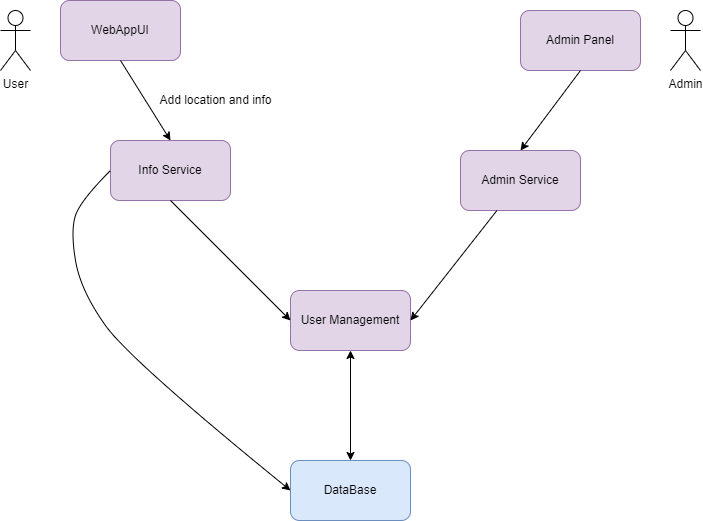

The diagram above was exported from draw.io. Its source (the exported page's mxGraphModel, read from the mxfile embedded in the PNG):
<mxGraphModel dx="1038" dy="579" grid="1" gridSize="10" guides="1" tooltips="1" connect="1" arrows="1" fold="1" page="1" pageScale="1" pageWidth="850" pageHeight="1100" math="0" shadow="0">
  <root>
    <mxCell id="0" />
    <mxCell id="1" parent="0" />
    <mxCell id="VQAxPu6g5we5AlrV5OsQ-3" value="WebAppUI" style="rounded=1;whiteSpace=wrap;html=1;fillColor=#e1d5e7;strokeColor=#9673a6;" vertex="1" parent="1">
      <mxGeometry x="120" y="80" width="120" height="60" as="geometry" />
    </mxCell>
    <mxCell id="VQAxPu6g5we5AlrV5OsQ-4" value="Admin Panel" style="rounded=1;whiteSpace=wrap;html=1;fillColor=#e1d5e7;strokeColor=#9673a6;" vertex="1" parent="1">
      <mxGeometry x="580" y="90" width="120" height="60" as="geometry" />
    </mxCell>
    <mxCell id="VQAxPu6g5we5AlrV5OsQ-5" value="Info Service" style="rounded=1;whiteSpace=wrap;html=1;fillColor=#e1d5e7;strokeColor=#9673a6;" vertex="1" parent="1">
      <mxGeometry x="170" y="220" width="120" height="60" as="geometry" />
    </mxCell>
    <mxCell id="VQAxPu6g5we5AlrV5OsQ-6" value="Admin Service" style="rounded=1;whiteSpace=wrap;html=1;fillColor=#e1d5e7;strokeColor=#9673a6;" vertex="1" parent="1">
      <mxGeometry x="520" y="230" width="120" height="60" as="geometry" />
    </mxCell>
    <mxCell id="VQAxPu6g5we5AlrV5OsQ-7" value="User Management" style="rounded=1;whiteSpace=wrap;html=1;fillColor=#e1d5e7;strokeColor=#9673a6;" vertex="1" parent="1">
      <mxGeometry x="350" y="370" width="120" height="60" as="geometry" />
    </mxCell>
    <mxCell id="VQAxPu6g5we5AlrV5OsQ-8" value="DataBase&lt;br&gt;" style="rounded=1;whiteSpace=wrap;html=1;fillColor=#dae8fc;strokeColor=#6c8ebf;" vertex="1" parent="1">
      <mxGeometry x="350" y="540" width="120" height="60" as="geometry" />
    </mxCell>
    <mxCell id="VQAxPu6g5we5AlrV5OsQ-9" value="" style="endArrow=classic;html=1;exitX=0.5;exitY=1;exitDx=0;exitDy=0;entryX=0.5;entryY=0;entryDx=0;entryDy=0;" edge="1" parent="1" source="VQAxPu6g5we5AlrV5OsQ-3" target="VQAxPu6g5we5AlrV5OsQ-5">
      <mxGeometry width="50" height="50" relative="1" as="geometry">
        <mxPoint x="400" y="260" as="sourcePoint" />
        <mxPoint x="450" y="210" as="targetPoint" />
      </mxGeometry>
    </mxCell>
    <mxCell id="VQAxPu6g5we5AlrV5OsQ-10" value="" style="endArrow=classic;html=1;exitX=0.5;exitY=1;exitDx=0;exitDy=0;entryX=0.5;entryY=0;entryDx=0;entryDy=0;" edge="1" parent="1" source="VQAxPu6g5we5AlrV5OsQ-4" target="VQAxPu6g5we5AlrV5OsQ-6">
      <mxGeometry width="50" height="50" relative="1" as="geometry">
        <mxPoint x="510" y="230" as="sourcePoint" />
        <mxPoint x="560" y="180" as="targetPoint" />
      </mxGeometry>
    </mxCell>
    <mxCell id="VQAxPu6g5we5AlrV5OsQ-11" value="" style="endArrow=classic;html=1;exitX=0.5;exitY=1;exitDx=0;exitDy=0;entryX=0;entryY=0.5;entryDx=0;entryDy=0;" edge="1" parent="1" source="VQAxPu6g5we5AlrV5OsQ-5" target="VQAxPu6g5we5AlrV5OsQ-7">
      <mxGeometry width="50" height="50" relative="1" as="geometry">
        <mxPoint x="230" y="360" as="sourcePoint" />
        <mxPoint x="280" y="310" as="targetPoint" />
      </mxGeometry>
    </mxCell>
    <mxCell id="VQAxPu6g5we5AlrV5OsQ-14" value="" style="curved=1;endArrow=classic;html=1;exitX=0;exitY=0.5;exitDx=0;exitDy=0;entryX=0;entryY=0.5;entryDx=0;entryDy=0;" edge="1" parent="1" source="VQAxPu6g5we5AlrV5OsQ-5" target="VQAxPu6g5we5AlrV5OsQ-8">
      <mxGeometry width="50" height="50" relative="1" as="geometry">
        <mxPoint x="120" y="370" as="sourcePoint" />
        <mxPoint x="170" y="320" as="targetPoint" />
        <Array as="points">
          <mxPoint x="140" y="280" />
          <mxPoint x="130" y="310" />
          <mxPoint x="140" y="370" />
          <mxPoint x="190" y="440" />
        </Array>
      </mxGeometry>
    </mxCell>
    <mxCell id="VQAxPu6g5we5AlrV5OsQ-15" value="" style="endArrow=classic;html=1;entryX=1;entryY=0.5;entryDx=0;entryDy=0;" edge="1" parent="1" source="VQAxPu6g5we5AlrV5OsQ-6" target="VQAxPu6g5we5AlrV5OsQ-7">
      <mxGeometry width="50" height="50" relative="1" as="geometry">
        <mxPoint x="580" y="430" as="sourcePoint" />
        <mxPoint x="630" y="380" as="targetPoint" />
      </mxGeometry>
    </mxCell>
    <mxCell id="VQAxPu6g5we5AlrV5OsQ-16" value="" style="endArrow=classic;startArrow=classic;html=1;exitX=0.5;exitY=0;exitDx=0;exitDy=0;entryX=0.5;entryY=1;entryDx=0;entryDy=0;" edge="1" parent="1" source="VQAxPu6g5we5AlrV5OsQ-8" target="VQAxPu6g5we5AlrV5OsQ-7">
      <mxGeometry width="50" height="50" relative="1" as="geometry">
        <mxPoint x="390" y="520" as="sourcePoint" />
        <mxPoint x="440" y="470" as="targetPoint" />
      </mxGeometry>
    </mxCell>
    <mxCell id="VQAxPu6g5we5AlrV5OsQ-18" value="Add location and info" style="text;html=1;align=center;verticalAlign=middle;resizable=0;points=[];autosize=1;strokeColor=none;" vertex="1" parent="1">
      <mxGeometry x="210" y="170" width="130" height="20" as="geometry" />
    </mxCell>
    <mxCell id="VQAxPu6g5we5AlrV5OsQ-19" value="User&lt;br&gt;" style="shape=umlActor;verticalLabelPosition=bottom;verticalAlign=top;html=1;outlineConnect=0;" vertex="1" parent="1">
      <mxGeometry x="60" y="90" width="30" height="60" as="geometry" />
    </mxCell>
    <mxCell id="VQAxPu6g5we5AlrV5OsQ-20" value="Admin&lt;br&gt;" style="shape=umlActor;verticalLabelPosition=bottom;verticalAlign=top;html=1;outlineConnect=0;" vertex="1" parent="1">
      <mxGeometry x="730" y="90" width="30" height="60" as="geometry" />
    </mxCell>
  </root>
</mxGraphModel>